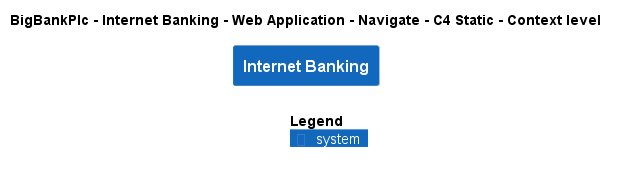

The diagram above was rendered by PlantUML. Its source (embedded in the PNG):
@startuml
!include ..\..\..\..\..\..\..\.c4s\C4_Context.puml

AddElementTag("c4interflow:lifecycle:new", $bgColor=green, $fontColor=#ffffff, $borderColor=green, $shadowing="False")
AddElementTag("c4interflow:lifecycle:changed", $bgColor=orange, $fontColor=#ffffff, $borderColor=orange, $shadowing="False")
AddElementTag("c4interflow:lifecycle:removed", $bgColor=red, $fontColor=#ffffff, $borderColor=red, $shadowing="False")

AddRelTag("c4interflow:lifecycle:new", $textColor=green, $lineColor=green)
AddRelTag("c4interflow:lifecycle:changed", $textColor=orange, $lineColor=orange)
AddRelTag("c4interflow:lifecycle:removed", $textColor=red, $lineColor=red)

SHOW_PERSON_PORTRAIT()
LAYOUT_TOP_DOWN()

skinparam linetype polyline

title BigBankPlc - Internet Banking - Web Application - Navigate - C4 Static - Context level

System(BigBankPlc.SoftwareSystems.InternetBanking, "Internet Banking", "")



SHOW_LEGEND()
@enduml